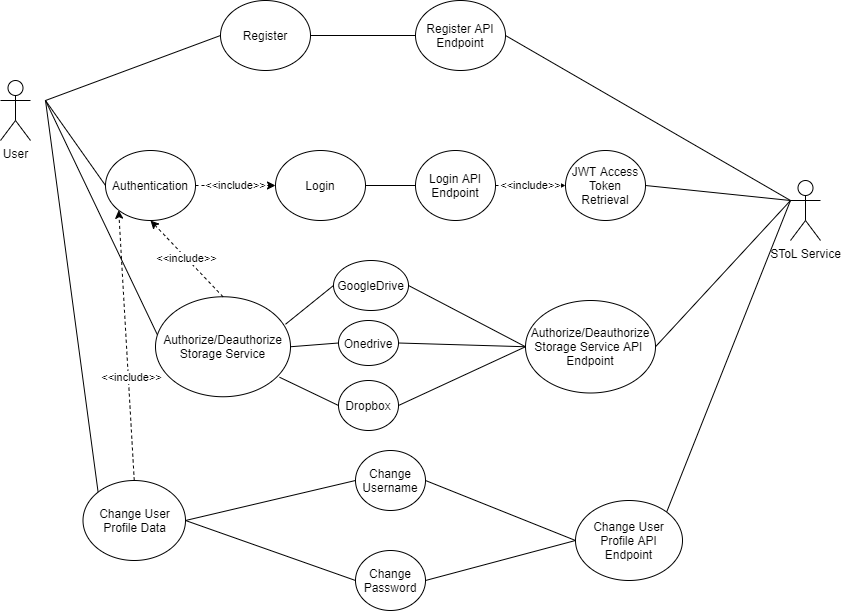

The diagram above was exported from draw.io. Its source (the exported page's mxGraphModel, read from the mxfile embedded in the PNG):
<mxGraphModel dx="1422" dy="794" grid="1" gridSize="10" guides="1" tooltips="1" connect="1" arrows="1" fold="1" page="1" pageScale="1" pageWidth="850" pageHeight="1100" math="0" shadow="0">
  <root>
    <mxCell id="0" />
    <mxCell id="1" parent="0" />
    <mxCell id="Evfh1WtX3dJOA84F--zV-1" value="User&lt;br&gt;" style="shape=umlActor;verticalLabelPosition=bottom;labelBackgroundColor=#ffffff;verticalAlign=top;html=1;outlineConnect=0;" parent="1" vertex="1">
      <mxGeometry x="20" y="390" width="30" height="60" as="geometry" />
    </mxCell>
    <mxCell id="Evfh1WtX3dJOA84F--zV-5" value="Register" style="ellipse;whiteSpace=wrap;html=1;" parent="1" vertex="1">
      <mxGeometry x="240" y="310" width="90" height="70" as="geometry" />
    </mxCell>
    <mxCell id="Evfh1WtX3dJOA84F--zV-12" value="SToL Service" style="shape=umlActor;verticalLabelPosition=bottom;labelBackgroundColor=#ffffff;verticalAlign=top;html=1;outlineConnect=0;" parent="1" vertex="1">
      <mxGeometry x="810" y="490" width="30" height="60" as="geometry" />
    </mxCell>
    <mxCell id="Evfh1WtX3dJOA84F--zV-19" value="" style="endArrow=none;html=1;entryX=1;entryY=0.5;entryDx=0;entryDy=0;exitX=0.5;exitY=0.5;exitDx=0;exitDy=0;exitPerimeter=0;" parent="1" target="Evfh1WtX3dJOA84F--zV-20" edge="1">
      <mxGeometry width="50" height="50" relative="1" as="geometry">
        <mxPoint x="810" y="510" as="sourcePoint" />
        <mxPoint x="535" y="360" as="targetPoint" />
      </mxGeometry>
    </mxCell>
    <mxCell id="Evfh1WtX3dJOA84F--zV-20" value="Register API Endpoint" style="ellipse;whiteSpace=wrap;html=1;" parent="1" vertex="1">
      <mxGeometry x="435" y="310" width="90" height="70" as="geometry" />
    </mxCell>
    <mxCell id="Evfh1WtX3dJOA84F--zV-24" value="" style="endArrow=none;html=1;exitX=1;exitY=0.5;exitDx=0;exitDy=0;entryX=0;entryY=0.5;entryDx=0;entryDy=0;" parent="1" source="Evfh1WtX3dJOA84F--zV-5" target="Evfh1WtX3dJOA84F--zV-20" edge="1">
      <mxGeometry width="50" height="50" relative="1" as="geometry">
        <mxPoint x="365" y="440" as="sourcePoint" />
        <mxPoint x="415" y="390" as="targetPoint" />
      </mxGeometry>
    </mxCell>
    <mxCell id="Evfh1WtX3dJOA84F--zV-27" value="" style="endArrow=none;html=1;exitX=1;exitY=0.3333333333333333;exitDx=0;exitDy=0;exitPerimeter=0;entryX=0;entryY=0.5;entryDx=0;entryDy=0;" parent="1" target="Evfh1WtX3dJOA84F--zV-5" edge="1">
      <mxGeometry width="50" height="50" relative="1" as="geometry">
        <mxPoint x="65" y="410" as="sourcePoint" />
        <mxPoint x="415" y="390" as="targetPoint" />
      </mxGeometry>
    </mxCell>
    <mxCell id="Evfh1WtX3dJOA84F--zV-28" value="Login" style="ellipse;whiteSpace=wrap;html=1;" parent="1" vertex="1">
      <mxGeometry x="295" y="460" width="90" height="70" as="geometry" />
    </mxCell>
    <mxCell id="Evfh1WtX3dJOA84F--zV-30" value="Login API Endpoint" style="ellipse;whiteSpace=wrap;html=1;" parent="1" vertex="1">
      <mxGeometry x="435" y="460" width="80" height="70" as="geometry" />
    </mxCell>
    <mxCell id="Evfh1WtX3dJOA84F--zV-33" value="Authentication" style="ellipse;whiteSpace=wrap;html=1;" parent="1" vertex="1">
      <mxGeometry x="125" y="460" width="90" height="70" as="geometry" />
    </mxCell>
    <mxCell id="Evfh1WtX3dJOA84F--zV-34" value="" style="endArrow=none;html=1;entryX=0;entryY=0.5;entryDx=0;entryDy=0;" parent="1" target="Evfh1WtX3dJOA84F--zV-33" edge="1">
      <mxGeometry width="50" height="50" relative="1" as="geometry">
        <mxPoint x="65" y="410" as="sourcePoint" />
        <mxPoint x="415" y="390" as="targetPoint" />
      </mxGeometry>
    </mxCell>
    <mxCell id="Evfh1WtX3dJOA84F--zV-35" value="&amp;lt;&amp;lt;include&amp;gt;&amp;gt;" style="endArrow=classic;html=1;exitX=1;exitY=0.5;exitDx=0;exitDy=0;entryX=0;entryY=0.5;entryDx=0;entryDy=0;dashed=1;" parent="1" source="Evfh1WtX3dJOA84F--zV-33" target="Evfh1WtX3dJOA84F--zV-28" edge="1">
      <mxGeometry width="50" height="50" relative="1" as="geometry">
        <mxPoint x="365" y="440" as="sourcePoint" />
        <mxPoint x="415" y="390" as="targetPoint" />
      </mxGeometry>
    </mxCell>
    <mxCell id="Evfh1WtX3dJOA84F--zV-39" value="JWT Access Token Retrieval" style="ellipse;whiteSpace=wrap;html=1;" parent="1" vertex="1">
      <mxGeometry x="585" y="460" width="80" height="70" as="geometry" />
    </mxCell>
    <mxCell id="Evfh1WtX3dJOA84F--zV-45" value="" style="endArrow=none;html=1;exitX=1;exitY=0.5;exitDx=0;exitDy=0;entryX=0;entryY=0.5;entryDx=0;entryDy=0;" parent="1" source="Evfh1WtX3dJOA84F--zV-28" target="Evfh1WtX3dJOA84F--zV-30" edge="1">
      <mxGeometry width="50" height="50" relative="1" as="geometry">
        <mxPoint x="365" y="440" as="sourcePoint" />
        <mxPoint x="415" y="390" as="targetPoint" />
      </mxGeometry>
    </mxCell>
    <mxCell id="Evfh1WtX3dJOA84F--zV-46" value="&amp;lt;&amp;lt;include&amp;gt;&amp;gt;" style="endArrow=classic;html=1;entryX=0;entryY=0.5;entryDx=0;entryDy=0;exitX=1;exitY=0.5;exitDx=0;exitDy=0;dashed=1;" parent="1" source="Evfh1WtX3dJOA84F--zV-30" target="Evfh1WtX3dJOA84F--zV-39" edge="1">
      <mxGeometry width="50" height="50" relative="1" as="geometry">
        <mxPoint x="365" y="440" as="sourcePoint" />
        <mxPoint x="415" y="390" as="targetPoint" />
      </mxGeometry>
    </mxCell>
    <mxCell id="Evfh1WtX3dJOA84F--zV-47" value="" style="endArrow=none;html=1;exitX=1;exitY=0.5;exitDx=0;exitDy=0;entryX=0.5;entryY=0.5;entryDx=0;entryDy=0;entryPerimeter=0;" parent="1" source="Evfh1WtX3dJOA84F--zV-39" edge="1">
      <mxGeometry width="50" height="50" relative="1" as="geometry">
        <mxPoint x="365" y="440" as="sourcePoint" />
        <mxPoint x="810" y="510" as="targetPoint" />
      </mxGeometry>
    </mxCell>
    <mxCell id="Evfh1WtX3dJOA84F--zV-50" value="Authorize/Deauthorize Storage Service" style="ellipse;whiteSpace=wrap;html=1;" parent="1" vertex="1">
      <mxGeometry x="175" y="606.25" width="135" height="100" as="geometry" />
    </mxCell>
    <mxCell id="Evfh1WtX3dJOA84F--zV-52" value="" style="endArrow=none;html=1;exitX=0.012;exitY=0.375;exitDx=0;exitDy=0;exitPerimeter=0;" parent="1" source="Evfh1WtX3dJOA84F--zV-50" edge="1">
      <mxGeometry width="50" height="50" relative="1" as="geometry">
        <mxPoint x="365" y="440" as="sourcePoint" />
        <mxPoint x="65" y="410" as="targetPoint" />
      </mxGeometry>
    </mxCell>
    <mxCell id="Evfh1WtX3dJOA84F--zV-53" value="" style="endArrow=none;html=1;entryX=0;entryY=0.5;entryDx=0;entryDy=0;exitX=0.963;exitY=0.275;exitDx=0;exitDy=0;exitPerimeter=0;" parent="1" source="Evfh1WtX3dJOA84F--zV-50" target="Evfh1WtX3dJOA84F--zV-54" edge="1">
      <mxGeometry width="50" height="50" relative="1" as="geometry">
        <mxPoint x="295" y="630" as="sourcePoint" />
        <mxPoint x="315" y="600" as="targetPoint" />
      </mxGeometry>
    </mxCell>
    <mxCell id="Evfh1WtX3dJOA84F--zV-54" value="GoogleDrive" style="ellipse;whiteSpace=wrap;html=1;" parent="1" vertex="1">
      <mxGeometry x="353" y="570" width="75" height="50" as="geometry" />
    </mxCell>
    <mxCell id="Evfh1WtX3dJOA84F--zV-55" value="Onedrive" style="ellipse;whiteSpace=wrap;html=1;" parent="1" vertex="1">
      <mxGeometry x="358" y="630" width="60" height="45" as="geometry" />
    </mxCell>
    <mxCell id="Evfh1WtX3dJOA84F--zV-56" value="" style="endArrow=none;html=1;entryX=0;entryY=0.5;entryDx=0;entryDy=0;exitX=1;exitY=0.5;exitDx=0;exitDy=0;" parent="1" source="Evfh1WtX3dJOA84F--zV-50" target="Evfh1WtX3dJOA84F--zV-55" edge="1">
      <mxGeometry width="50" height="50" relative="1" as="geometry">
        <mxPoint x="315" y="653" as="sourcePoint" />
        <mxPoint x="415" y="390" as="targetPoint" />
      </mxGeometry>
    </mxCell>
    <mxCell id="Evfh1WtX3dJOA84F--zV-57" value="Dropbox" style="ellipse;whiteSpace=wrap;html=1;" parent="1" vertex="1">
      <mxGeometry x="358" y="690" width="60" height="50" as="geometry" />
    </mxCell>
    <mxCell id="Evfh1WtX3dJOA84F--zV-59" value="" style="endArrow=none;html=1;entryX=0;entryY=0.5;entryDx=0;entryDy=0;exitX=0.919;exitY=0.805;exitDx=0;exitDy=0;exitPerimeter=0;" parent="1" source="Evfh1WtX3dJOA84F--zV-50" target="Evfh1WtX3dJOA84F--zV-57" edge="1">
      <mxGeometry width="50" height="50" relative="1" as="geometry">
        <mxPoint x="295" y="670" as="sourcePoint" />
        <mxPoint x="445" y="530" as="targetPoint" />
      </mxGeometry>
    </mxCell>
    <mxCell id="Evfh1WtX3dJOA84F--zV-62" value="&amp;lt;&amp;lt;include&amp;gt;&amp;gt;" style="endArrow=classic;html=1;entryX=0.5;entryY=1;entryDx=0;entryDy=0;exitX=0.5;exitY=0;exitDx=0;exitDy=0;dashed=1;" parent="1" source="Evfh1WtX3dJOA84F--zV-50" target="Evfh1WtX3dJOA84F--zV-33" edge="1">
      <mxGeometry width="50" height="50" relative="1" as="geometry">
        <mxPoint x="185" y="610" as="sourcePoint" />
        <mxPoint x="445" y="530" as="targetPoint" />
      </mxGeometry>
    </mxCell>
    <mxCell id="Evfh1WtX3dJOA84F--zV-63" value="Authorize/Deauthorize&lt;br&gt;Storage Service API&amp;nbsp;&lt;br&gt;Endpoint" style="ellipse;whiteSpace=wrap;html=1;" parent="1" vertex="1">
      <mxGeometry x="545" y="610" width="130" height="92.5" as="geometry" />
    </mxCell>
    <mxCell id="Evfh1WtX3dJOA84F--zV-64" value="" style="endArrow=none;html=1;exitX=1;exitY=0.5;exitDx=0;exitDy=0;entryX=0;entryY=0.5;entryDx=0;entryDy=0;" parent="1" source="Evfh1WtX3dJOA84F--zV-54" target="Evfh1WtX3dJOA84F--zV-63" edge="1">
      <mxGeometry width="50" height="50" relative="1" as="geometry">
        <mxPoint x="395" y="580" as="sourcePoint" />
        <mxPoint x="445" y="530" as="targetPoint" />
      </mxGeometry>
    </mxCell>
    <mxCell id="Evfh1WtX3dJOA84F--zV-65" value="" style="endArrow=none;html=1;exitX=1;exitY=0.5;exitDx=0;exitDy=0;entryX=0;entryY=0.5;entryDx=0;entryDy=0;" parent="1" source="Evfh1WtX3dJOA84F--zV-55" target="Evfh1WtX3dJOA84F--zV-63" edge="1">
      <mxGeometry width="50" height="50" relative="1" as="geometry">
        <mxPoint x="395" y="580" as="sourcePoint" />
        <mxPoint x="445" y="530" as="targetPoint" />
      </mxGeometry>
    </mxCell>
    <mxCell id="Evfh1WtX3dJOA84F--zV-66" value="" style="endArrow=none;html=1;exitX=1;exitY=0.5;exitDx=0;exitDy=0;entryX=0;entryY=0.5;entryDx=0;entryDy=0;" parent="1" source="Evfh1WtX3dJOA84F--zV-57" target="Evfh1WtX3dJOA84F--zV-63" edge="1">
      <mxGeometry width="50" height="50" relative="1" as="geometry">
        <mxPoint x="395" y="580" as="sourcePoint" />
        <mxPoint x="445" y="530" as="targetPoint" />
      </mxGeometry>
    </mxCell>
    <mxCell id="Evfh1WtX3dJOA84F--zV-67" value="" style="endArrow=none;html=1;exitX=1;exitY=0.5;exitDx=0;exitDy=0;entryX=0.5;entryY=0.5;entryDx=0;entryDy=0;entryPerimeter=0;" parent="1" source="Evfh1WtX3dJOA84F--zV-63" edge="1">
      <mxGeometry width="50" height="50" relative="1" as="geometry">
        <mxPoint x="395" y="580" as="sourcePoint" />
        <mxPoint x="810" y="510" as="targetPoint" />
      </mxGeometry>
    </mxCell>
    <mxCell id="Evfh1WtX3dJOA84F--zV-68" value="Change User Profile Data" style="ellipse;whiteSpace=wrap;html=1;" parent="1" vertex="1">
      <mxGeometry x="102.5" y="790" width="102.5" height="80" as="geometry" />
    </mxCell>
    <mxCell id="Evfh1WtX3dJOA84F--zV-69" value="" style="endArrow=none;html=1;entryX=1;entryY=0.3333333333333333;entryDx=0;entryDy=0;entryPerimeter=0;exitX=0;exitY=0;exitDx=0;exitDy=0;" parent="1" source="Evfh1WtX3dJOA84F--zV-68" edge="1">
      <mxGeometry width="50" height="50" relative="1" as="geometry">
        <mxPoint x="395" y="580" as="sourcePoint" />
        <mxPoint x="65" y="410" as="targetPoint" />
      </mxGeometry>
    </mxCell>
    <mxCell id="Evfh1WtX3dJOA84F--zV-70" value="" style="endArrow=classic;html=1;dashed=1;exitX=0.5;exitY=0;exitDx=0;exitDy=0;entryX=0;entryY=1;entryDx=0;entryDy=0;" parent="1" source="Evfh1WtX3dJOA84F--zV-68" target="Evfh1WtX3dJOA84F--zV-33" edge="1">
      <mxGeometry width="50" height="50" relative="1" as="geometry">
        <mxPoint x="435" y="580" as="sourcePoint" />
        <mxPoint x="485" y="530" as="targetPoint" />
      </mxGeometry>
    </mxCell>
    <mxCell id="Evfh1WtX3dJOA84F--zV-71" value="&amp;lt;&amp;lt;include&amp;gt;&amp;gt;" style="edgeLabel;html=1;align=center;verticalAlign=middle;resizable=0;points=[];" parent="Evfh1WtX3dJOA84F--zV-70" vertex="1" connectable="0">
      <mxGeometry x="-0.5924" relative="1" as="geometry">
        <mxPoint x="-0.39" y="-49" as="offset" />
      </mxGeometry>
    </mxCell>
    <mxCell id="Evfh1WtX3dJOA84F--zV-73" value="Change Username" style="ellipse;whiteSpace=wrap;html=1;" parent="1" vertex="1">
      <mxGeometry x="375" y="760" width="70" height="60" as="geometry" />
    </mxCell>
    <mxCell id="Evfh1WtX3dJOA84F--zV-74" value="Change Password" style="ellipse;whiteSpace=wrap;html=1;" parent="1" vertex="1">
      <mxGeometry x="375" y="860" width="70" height="60" as="geometry" />
    </mxCell>
    <mxCell id="Evfh1WtX3dJOA84F--zV-76" value="" style="endArrow=none;html=1;exitX=1;exitY=0.5;exitDx=0;exitDy=0;entryX=0;entryY=0.5;entryDx=0;entryDy=0;" parent="1" source="Evfh1WtX3dJOA84F--zV-68" target="Evfh1WtX3dJOA84F--zV-73" edge="1">
      <mxGeometry width="50" height="50" relative="1" as="geometry">
        <mxPoint x="435" y="710" as="sourcePoint" />
        <mxPoint x="485" y="660" as="targetPoint" />
      </mxGeometry>
    </mxCell>
    <mxCell id="Evfh1WtX3dJOA84F--zV-78" value="" style="endArrow=none;html=1;exitX=1;exitY=0.5;exitDx=0;exitDy=0;entryX=0;entryY=0.5;entryDx=0;entryDy=0;" parent="1" source="Evfh1WtX3dJOA84F--zV-68" target="Evfh1WtX3dJOA84F--zV-74" edge="1">
      <mxGeometry width="50" height="50" relative="1" as="geometry">
        <mxPoint x="435" y="710" as="sourcePoint" />
        <mxPoint x="375" y="900" as="targetPoint" />
      </mxGeometry>
    </mxCell>
    <mxCell id="Evfh1WtX3dJOA84F--zV-79" value="Change User Profile API Endpoint" style="ellipse;whiteSpace=wrap;html=1;" parent="1" vertex="1">
      <mxGeometry x="595" y="810" width="107" height="80" as="geometry" />
    </mxCell>
    <mxCell id="Evfh1WtX3dJOA84F--zV-80" value="" style="endArrow=none;html=1;exitX=1;exitY=0.5;exitDx=0;exitDy=0;entryX=0;entryY=0.5;entryDx=0;entryDy=0;" parent="1" source="Evfh1WtX3dJOA84F--zV-73" target="Evfh1WtX3dJOA84F--zV-79" edge="1">
      <mxGeometry width="50" height="50" relative="1" as="geometry">
        <mxPoint x="435" y="710" as="sourcePoint" />
        <mxPoint x="485" y="660" as="targetPoint" />
      </mxGeometry>
    </mxCell>
    <mxCell id="Evfh1WtX3dJOA84F--zV-81" value="" style="endArrow=none;html=1;exitX=1;exitY=0.5;exitDx=0;exitDy=0;entryX=0;entryY=0.5;entryDx=0;entryDy=0;" parent="1" source="Evfh1WtX3dJOA84F--zV-74" target="Evfh1WtX3dJOA84F--zV-79" edge="1">
      <mxGeometry width="50" height="50" relative="1" as="geometry">
        <mxPoint x="445" y="900" as="sourcePoint" />
        <mxPoint x="485" y="660" as="targetPoint" />
      </mxGeometry>
    </mxCell>
    <mxCell id="Evfh1WtX3dJOA84F--zV-82" value="" style="endArrow=none;html=1;entryX=0.5;entryY=0.5;entryDx=0;entryDy=0;entryPerimeter=0;exitX=1;exitY=0;exitDx=0;exitDy=0;" parent="1" source="Evfh1WtX3dJOA84F--zV-79" edge="1">
      <mxGeometry width="50" height="50" relative="1" as="geometry">
        <mxPoint x="435" y="640" as="sourcePoint" />
        <mxPoint x="810" y="510" as="targetPoint" />
      </mxGeometry>
    </mxCell>
  </root>
</mxGraphModel>